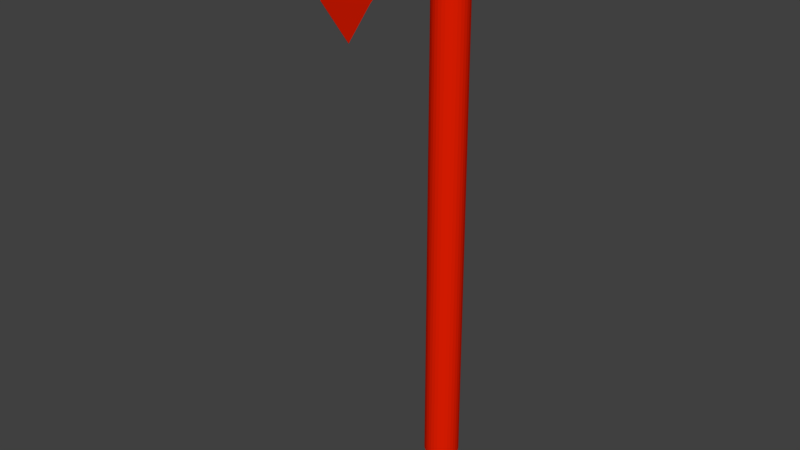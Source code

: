 # Source: axe.blend  (saved by Blender 2.79.0; exported with 4.5.12 LTS)
import bpy
from mathutils import Matrix  # noqa: F401  (used for matrix-valued properties, if any)

bpy.ops.wm.read_factory_settings(use_empty=True)
scene = bpy.context.scene
scene.name = 'Scene'

# ---- collections
col_collection_1 = bpy.data.collections.new('Collection 1'); scene.collection.children.link(col_collection_1)

# ---- materials (node trees are filled in below, after node groups)
mat_material = bpy.data.materials.new('Material')
mat_material.alpha_threshold = 0.0
mat_material.use_transparent_shadow = False
mat_material.diffuse_color = (0.8, 0.01336, 0.0003062, 1.0)
mat_material.roughness = 0.5

# ---- material node trees

# ---- world
world_world = bpy.data.worlds.new('World'); scene.world = world_world
world_world.color = (0.05088, 0.05088, 0.05088)
world_world.use_sun_shadow = False
world_world.sun_shadow_jitter_overblur = 0.0
world_world.cycles.sampling_method = 'MANUAL'

# ---- meshes
me_cube_001 = bpy.data.meshes.new('Cube.001')
me_cube_001.from_pydata([(0.02828, -0.855, -0.6093), (0.002116, -1.147, -0.9427), (0.2684, -0.01506, -0.1831), (0.2684, -0.04306, -0.1022), (-0.002057, -1.147, -0.9427), (-0.002057, -1.533, 0.3209), (-0.002057, -1.586, 0.05955), (-0.02822, -0.855, -0.6093), (-0.2684, -0.04306, -0.1022), (-0.2684, -0.01506, -0.1831), (-0.2684, 0.1591, 0.2586), (-0.002057, -1.518, -0.4413), (0.2684, 0.1591, 0.2586), (0.002116, -1.533, 0.3209), (0.002116, -1.586, 0.05955), (0.002116, -1.518, -0.4413), (0.2684, 0.5902, -0.194), (0.01198, 0.8466, -0.1986), (0.2597, 0.6565, -0.1952), (0.2341, 0.7184, -0.1963), (0.1933, 0.7715, -0.1973), (0.1402, 0.8123, -0.198), (0.07835, 0.8379, -0.1985), (0.01198, 0.8653, 0.2524), (0.2684, 0.6087, 0.2547), (0.07835, 0.8565, 0.2525), (0.1402, 0.8309, 0.2527), (0.1933, 0.7901, 0.2531), (0.2341, 0.737, 0.2535), (0.2597, 0.6751, 0.2541), (-0.01192, 0.8466, -0.1986), (-0.2684, 0.5902, -0.194), (-0.07829, 0.8379, -0.1985), (-0.1401, 0.8123, -0.198), (-0.1932, 0.7715, -0.1973), (-0.234, 0.7184, -0.1963), (-0.2596, 0.6565, -0.1952), (-0.2684, 0.6087, 0.2547), (-0.01192, 0.8653, 0.2524), (-0.2596, 0.6751, 0.2541), (-0.234, 0.737, 0.2535), (-0.1932, 0.7901, 0.2531), (-0.1401, 0.8309, 0.2527), (-0.07829, 0.8565, 0.2525), (-0.2684, 0.5902, -0.194), (-0.2933, 0.1252, -0.1843), (-0.05559, 0.4089, -0.1869), (-0.2839, 0.5427, -0.1924), (-0.2961, 0.4834, -0.1907), (-0.3043, 0.4153, -0.189), (-0.3083, 0.3417, -0.1875), (-0.3077, 0.2663, -0.1861), (-0.3026, 0.1929, -0.1851), (0.2684, 0.6087, 0.2547), (0.2684, 0.1591, 0.2586), (0.05565, 0.4089, 0.2583), (0.2833, 0.558, 0.2555), (0.2936, 0.4973, 0.2563), (0.299, 0.4297, 0.257), (0.299, 0.3585, 0.2577), (0.2936, 0.2873, 0.2581), (0.2833, 0.2197, 0.2585), (0.2981, 0.152, -0.1846), (0.2684, 0.5902, -0.194), (0.05565, 0.4089, -0.1869), (0.3064, 0.2137, -0.1853), (0.3105, 0.2814, -0.1863), (0.3101, 0.3517, -0.1876), (0.3054, 0.4211, -0.1891), (0.2966, 0.4861, -0.1907), (0.284, 0.5434, -0.1924), (-0.2684, 0.1591, 0.2586), (-0.2744, 0.5927, 0.255), (-0.05559, 0.4089, 0.2583), (-0.2834, 0.2193, 0.2585), (-0.2942, 0.2857, 0.2582), (-0.3002, 0.355, 0.2577), (-0.3012, 0.4236, 0.2571), (-0.297, 0.4882, 0.2565), (-0.2879, 0.5455, 0.2557), (-0.02702, -0.855, 0.296), (0.02708, -0.855, 0.296), (0.04234, -0.5989, -0.3883), (0.05278, -0.5208, -0.3301), (0.004954, -0.5594, -0.3542), (0.04453, -0.574, -0.368), (0.04835, -0.5454, -0.3467), (-0.05273, -0.5208, -0.3301), (-0.04228, -0.5989, -0.3883), (-0.004895, -0.5594, -0.3542), (-0.04829, -0.5454, -0.3467), (-0.04447, -0.574, -0.368), (-0.0406, -0.5989, 0.2865), (-0.04758, -0.5202, 0.2836), (-0.003147, -0.5594, 0.2851), (-0.0423, -0.5739, 0.2856), (-0.04486, -0.5451, 0.2846), (0.04764, -0.5202, 0.2836), (0.04066, -0.5989, 0.2865), (0.003206, -0.5594, 0.2851), (0.04492, -0.5451, 0.2846), (0.04236, -0.5739, 0.2856), (0.08893, -0.352, -0.2251), (0.1467, -0.2185, -0.1599), (0.02968, -0.2795, -0.18), (0.09439, -0.3312, -0.2127), (0.1024, -0.3076, -0.1999), (0.1123, -0.2829, -0.1873), (0.1235, -0.2587, -0.176), (0.1353, -0.2368, -0.1667), (-0.1467, -0.2185, -0.1599), (-0.08887, -0.352, -0.2251), (-0.02962, -0.2795, -0.18), (-0.1352, -0.2368, -0.1667), (-0.1235, -0.2587, -0.176), (-0.1122, -0.2829, -0.1873), (-0.1023, -0.3076, -0.1999), (-0.09434, -0.3312, -0.2127), (-0.06831, -0.3537, 0.2775), (-0.1074, -0.2108, 0.2723), (-0.002764, -0.2795, 0.2748), (-0.07172, -0.3322, 0.2767), (-0.07693, -0.3074, 0.2758), (-0.08359, -0.2811, 0.2748), (-0.09125, -0.2551, 0.2739), (-0.09937, -0.2311, 0.273), (0.1075, -0.2108, 0.2723), (0.06837, -0.3537, 0.2775), (0.002823, -0.2795, 0.2748), (0.09943, -0.2311, 0.273), (0.09131, -0.2551, 0.2739), (0.08365, -0.2811, 0.2748), (0.07699, -0.3074, 0.2758), (0.07178, -0.3322, 0.2767), (2.987e-08, 0.7222, -6.874), (-7.817e-08, 0.7222, 0.3761), (0.04401, 0.7179, -6.874), (0.04401, 0.7179, 0.3761), (0.08632, 0.705, -6.874), (0.08632, 0.705, 0.3761), (0.1253, 0.6842, -6.874), (0.1253, 0.6842, 0.3761), (0.1595, 0.6561, -6.874), (0.1595, 0.6561, 0.3761), (0.1876, 0.6219, -6.874), (0.1876, 0.6219, 0.3761), (0.2084, 0.5829, -6.874), (0.2084, 0.5829, 0.3761), (0.2212, 0.5406, -6.874), (0.2212, 0.5406, 0.3761), (0.2256, 0.4966, -6.874), (0.2256, 0.4966, 0.3761), (0.2212, 0.4526, -6.874), (0.2212, 0.4526, 0.3761), (0.2084, 0.4103, -6.874), (0.2084, 0.4103, 0.3761), (0.1876, 0.3713, -6.874), (0.1876, 0.3713, 0.3761), (0.1595, 0.3371, -6.874), (0.1595, 0.3371, 0.3761), (0.1253, 0.3091, -6.874), (0.1253, 0.3091, 0.3761), (0.08632, 0.2882, -6.874), (0.08632, 0.2882, 0.3761), (0.04401, 0.2754, -6.874), (0.04401, 0.2754, 0.3761), (-4.363e-08, 0.271, -6.874), (-1.517e-07, 0.271, 0.3761), (-0.04401, 0.2754, -6.874), (-0.04401, 0.2754, 0.3761), (-0.08632, 0.2882, -6.874), (-0.08632, 0.2882, 0.3761), (-0.1253, 0.3091, -6.874), (-0.1253, 0.3091, 0.3761), (-0.1595, 0.3371, -6.874), (-0.1595, 0.3371, 0.3761), (-0.1876, 0.3713, -6.874), (-0.1876, 0.3713, 0.3761), (-0.2084, 0.4103, -6.874), (-0.2084, 0.4103, 0.3761), (-0.2212, 0.4526, -6.874), (-0.2212, 0.4526, 0.3761), (-0.2256, 0.4966, -6.874), (-0.2256, 0.4966, 0.3761), (-0.2212, 0.5406, -6.874), (-0.2212, 0.5406, 0.3761), (-0.2084, 0.5829, -6.874), (-0.2084, 0.5829, 0.3761), (-0.1876, 0.6219, -6.874), (-0.1876, 0.6219, 0.3761), (-0.1595, 0.6561, -6.874), (-0.1595, 0.6561, 0.3761), (-0.1253, 0.6842, -6.874), (-0.1253, 0.6842, 0.3761), (-0.08632, 0.705, -6.874), (-0.08632, 0.705, 0.3761), (-0.04401, 0.7179, -6.874), (-0.04401, 0.7179, 0.3761)], [], [(9, 2, 3, 8), (38, 23, 17, 30), (89, 84, 82, 0, 7, 88), (5, 13, 81, 80), (8, 3, 103, 104, 112, 110), (6, 14, 13, 5), (63, 16, 24, 53), (4, 1, 15, 11), (53, 24, 29, 28, 27, 26, 25, 23, 38, 43, 42, 41, 40, 39, 37, 72, 73, 55), (112, 104, 102, 83, 84, 89, 87, 111), (11, 15, 14, 6), (7, 0, 1, 4), (30, 17, 22, 21, 20, 19, 18, 16, 63, 64, 46, 44, 31, 36, 35, 34, 33, 32), (16, 18, 29, 24), (18, 19, 28, 29), (19, 20, 27, 28), (20, 21, 26, 27), (21, 22, 25, 26), (22, 17, 23, 25), (30, 32, 43, 38), (32, 33, 42, 43), (33, 34, 41, 42), (34, 35, 40, 41), (35, 36, 39, 40), (36, 31, 37, 39), (10, 12, 54, 55, 73, 71), (97, 127, 128, 120, 118, 93, 94, 99), (119, 10, 71, 45, 9, 8, 110), (62, 2, 9, 45, 46, 64), (44, 46, 47), (47, 46, 48), (48, 46, 49), (49, 46, 50), (50, 46, 51), (51, 46, 52), (52, 46, 45), (53, 55, 56), (56, 55, 57), (57, 55, 58), (58, 55, 59), (59, 55, 60), (60, 55, 61), (61, 55, 54), (62, 64, 65), (65, 64, 66), (66, 64, 67), (67, 64, 68), (68, 64, 69), (69, 64, 70), (70, 64, 63), (71, 73, 74), (74, 73, 75), (75, 73, 76), (76, 73, 77), (77, 73, 78), (78, 73, 79), (79, 73, 72), (71, 74, 52, 45), (74, 75, 51, 52), (75, 76, 50, 51), (76, 77, 49, 50), (77, 78, 48, 49), (78, 79, 47, 48), (79, 72, 44, 47), (53, 56, 70, 63), (56, 57, 69, 70), (57, 58, 68, 69), (58, 59, 67, 68), (59, 60, 66, 67), (60, 61, 65, 66), (61, 54, 62, 65), (72, 37, 31, 44), (83, 102, 127, 97), (93, 118, 111, 87), (126, 12, 10, 119, 120, 128), (81, 98, 99, 94, 92, 80), (4, 11, 6, 5, 80, 92, 88, 7), (82, 84, 85), (85, 84, 86), (86, 84, 83), (87, 89, 90), (90, 89, 91), (91, 89, 88), (92, 94, 95), (95, 94, 96), (96, 94, 93), (97, 99, 100), (100, 99, 101), (101, 99, 98), (87, 90, 96, 93), (90, 91, 95, 96), (91, 88, 92, 95), (82, 85, 101, 98), (85, 86, 100, 101), (86, 83, 97, 100), (1, 0, 82, 98, 81, 13, 14, 15), (102, 104, 105), (105, 104, 106), (106, 104, 107), (107, 104, 108), (108, 104, 109), (109, 104, 103), (110, 112, 113), (113, 112, 114), (114, 112, 115), (115, 112, 116), (116, 112, 117), (117, 112, 111), (118, 120, 121), (121, 120, 122), (122, 120, 123), (123, 120, 124), (124, 120, 125), (125, 120, 119), (126, 128, 129), (129, 128, 130), (130, 128, 131), (131, 128, 132), (132, 128, 133), (133, 128, 127), (110, 113, 125, 119), (113, 114, 124, 125), (114, 115, 123, 124), (115, 116, 122, 123), (116, 117, 121, 122), (117, 111, 118, 121), (102, 105, 133, 127), (105, 106, 132, 133), (106, 107, 131, 132), (107, 108, 130, 131), (108, 109, 129, 130), (109, 103, 126, 129), (103, 3, 2, 62, 54, 12, 126), (134, 135, 137, 136), (136, 137, 139, 138), (138, 139, 141, 140), (140, 141, 143, 142), (142, 143, 145, 144), (144, 145, 147, 146), (146, 147, 149, 148), (148, 149, 151, 150), (150, 151, 153, 152), (152, 153, 155, 154), (154, 155, 157, 156), (156, 157, 159, 158), (158, 159, 161, 160), (160, 161, 163, 162), (162, 163, 165, 164), (164, 165, 167, 166), (166, 167, 169, 168), (168, 169, 171, 170), (170, 171, 173, 172), (172, 173, 175, 174), (174, 175, 177, 176), (176, 177, 179, 178), (178, 179, 181, 180), (180, 181, 183, 182), (182, 183, 185, 184), (184, 185, 187, 186), (186, 187, 189, 188), (188, 189, 191, 190), (190, 191, 193, 192), (192, 193, 195, 194), (137, 135, 197, 195, 193, 191, 189, 187, 185, 183, 181, 179, 177, 175, 173, 171, 169, 167, 165, 163, 161, 159, 157, 155, 153, 151, 149, 147, 145, 143, 141, 139), (194, 195, 197, 196), (196, 197, 135, 134), (134, 136, 138, 140, 142, 144, 146, 148, 150, 152, 154, 156, 158, 160, 162, 164, 166, 168, 170, 172, 174, 176, 178, 180, 182, 184, 186, 188, 190, 192, 194, 196)])
me_cube_001.materials.append(mat_material)
me_cube_001.use_remesh_preserve_volume = False
me_cube_001.use_remesh_preserve_attributes = False
me_cube_001.use_mirror_vertex_groups = False
me_cube_001.update()

# ---- objects
ob_cube = bpy.data.objects.new('Cube', me_cube_001)

# ---- transforms, parenting, visibility, modifiers, constraints
ob_cube.location = (-0.02949, -0.4789, 7.047)
ob_cube.lineart.crease_threshold = 0.0

# ---- collection membership
col_collection_1.objects.link(ob_cube)

# ---- scene / render settings (as saved in the file)
scene.camera = ob_cube
scene.frame_start = 1; scene.frame_end = 250; scene.frame_set(1)
scene.render.engine = 'BLENDER_EEVEE_NEXT'
scene.render.resolution_percentage = 50
scene.render.dither_intensity = 0.0
scene.cycles.use_denoising = False
scene.cycles.samples = 128
scene.cycles.sampling_pattern = 'TABULATED_SOBOL'
scene.cycles.use_adaptive_sampling = False
scene.cycles.use_light_tree = False
scene.cycles.blur_glossy = 0.0
scene.cycles.sample_clamp_indirect = 0.0
scene.view_settings.view_transform = 'Standard'
bpy.context.view_layer.update()

# ---- added for rendering (the .blend has no active camera and no usable light): camera, sun
cam_auto = bpy.data.cameras.new('AutoCamera')
cam_auto.lens = 50.0
cam_auto.sensor_width = 36.0
cam_auto.clip_end = 1000.0
ob_auto_camera = bpy.data.objects.new('AutoCamera', cam_auto)
scene.collection.objects.link(ob_auto_camera)
ob_auto_camera.location = (7.07596, -9.36462, 9.48178)
ob_auto_camera.rotation_euler = (1.09748, -7.21219e-08, 0.694738)
scene.camera = ob_auto_camera
light_auto_sun = bpy.data.lights.new('AutoSun', 'SUN')
light_auto_sun.energy = 3.0
light_auto_sun.angle = 0.0523599
ob_auto_sun = bpy.data.objects.new('AutoSun', light_auto_sun)
scene.collection.objects.link(ob_auto_sun)
ob_auto_sun.rotation_euler = (0.872665, 0.174533, 0.523599)
bpy.context.view_layer.update()
